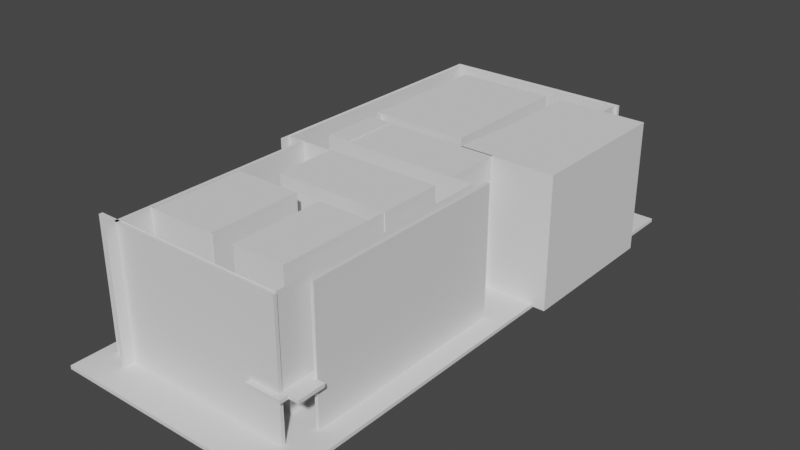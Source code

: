 # Source: beta_level_2.blend  (saved by Blender 2.92.15; exported with 4.5.12 LTS)
import bpy
from mathutils import Matrix  # noqa: F401  (used for matrix-valued properties, if any)

bpy.ops.wm.read_factory_settings(use_empty=True)
scene = bpy.context.scene
scene.name = 'Scene'

# ---- collections
col_collection = bpy.data.collections.new('Collection'); scene.collection.children.link(col_collection)

# ---- world
world_world = bpy.data.worlds.new('World'); scene.world = world_world
world_world.use_nodes = True; world_world.node_tree.nodes.clear()
_N = world_world.node_tree.nodes; _L = world_world.node_tree.links
n0 = _N.new('ShaderNodeOutputWorld'); n0.name = 'World Output'; n0.location = (300, 300)
n1 = _N.new('ShaderNodeBackground'); n1.name = 'Background'; n1.location = (10, 300)
n1.inputs[0].default_value = (0.05088, 0.05088, 0.05088, 1.0)
_L.new(n1.outputs[0], n0.inputs[0])
n0.is_active_output = True
world_world.color = (0.05088, 0.05088, 0.05088)
world_world.use_sun_shadow = False
world_world.sun_shadow_jitter_overblur = 0.0

# ---- meshes
me_plane = bpy.data.meshes.new('Plane')
me_plane.from_pydata([(3.525, -33.57, 0.0), (-3.525, -33.57, 0.0), (5.596, -10.12, 0.3665), (-3.202, -10.12, 0.3665), (3.525, -42.6, 0.0), (-3.525, -42.6, 0.0), (-44.06, -33.57, 0.0), (-44.06, -42.6, 0.0), (-58.47, -33.57, 0.0), (-58.47, -42.6, 0.0), (-44.06, -124.0, 0.0), (-58.47, -124.0, 0.0), (-44.06, -135.4, 0.0), (-58.47, -135.4, 0.0), (-20.75, -124.0, 0.0), (-20.75, -135.4, 0.0), (-7.555, -124.0, 0.0), (-7.555, -135.4, 0.0), (21.42, -124.0, 0.0), (21.42, -135.4, 0.0), (-20.75, -188.6, 26.87), (-7.555, -188.6, 26.87), (-20.75, -205.6, 26.87), (-7.555, -205.6, 26.87), (-62.54, -188.6, 26.87), (-62.54, -205.6, 26.87), (22.16, -188.6, 26.87), (22.16, -205.6, 26.87), (34.79, -188.6, 26.87), (34.79, -205.6, 26.87), (22.16, -88.66, 26.87), (34.79, -88.66, 26.87), (22.16, -75.07, 26.87), (34.79, -75.07, 26.87), (-58.32, -88.6, 27.14), (-58.32, -75.07, 26.87), (-74.65, -88.66, 26.87), (-74.65, -75.07, 26.87), (-55.26, 45.81, 26.87), (-74.65, 45.81, 26.87), (-55.26, 59.54, 26.87), (-74.65, 59.54, 26.87), (-3.384, 45.81, 26.87), (-3.384, 59.54, 26.87), (6.252, 45.81, 26.87), (6.252, 59.54, 26.87), (33.71, 45.81, 26.87), (33.71, 59.54, 26.87), (3.525, -33.3, 23.8), (-3.525, -33.3, 23.8), (5.596, -9.853, 24.17), (-3.202, -9.853, 24.17), (3.525, -42.33, 23.8), (-3.525, -42.33, 23.8), (-44.06, -33.3, 23.8), (-44.06, -42.33, 23.8), (-58.47, -33.3, 23.8), (-58.47, -42.33, 23.8), (-44.06, -123.8, 23.8), (-58.47, -123.8, 23.8), (-44.06, -135.1, 23.8), (-58.47, -135.1, 23.8), (-20.75, -123.8, 23.8), (-20.75, -135.1, 23.8), (-7.555, -123.8, 23.8), (-7.555, -135.1, 23.8), (21.42, -123.8, 23.8), (21.42, -135.1, 23.8), (-20.75, -188.4, 74.96), (-7.555, -188.4, 74.96), (-20.75, -205.3, 74.96), (-7.555, -205.3, 74.96), (-62.54, -188.4, 74.96), (-62.54, -205.3, 74.96), (22.16, -188.4, 74.96), (22.16, -205.3, 74.96), (34.79, -188.4, 74.96), (34.79, -205.3, 74.96), (22.16, -88.4, 74.96), (34.79, -88.4, 74.96), (22.16, -74.8, 74.96), (34.79, -74.8, 74.96), (-58.32, -88.4, 74.96), (-58.32, -74.8, 74.96), (-74.65, -88.4, 74.96), (-74.65, -74.8, 74.96), (-55.26, 46.08, 74.96), (-74.65, 46.08, 74.96), (-55.26, 59.8, 74.96), (-74.65, 59.8, 74.96), (-3.384, 46.08, 74.96), (-3.384, 59.8, 74.96), (6.252, 46.08, 74.96), (6.252, 59.8, 74.96), (33.71, 46.08, 74.96), (33.71, 59.8, 74.96), (-44.16, -88.6, 27.14), (-44.16, -75.07, 26.87), (-44.16, -88.4, 74.96), (-44.16, -74.8, 74.96), (3.525, -42.48, 9.57), (3.525, -33.45, 9.57), (-74.65, 59.66, 48.15), (-74.65, 45.93, 48.15), (-20.75, -123.9, 9.57), (-44.06, -123.9, 9.57), (-44.06, -42.48, 9.57), (-3.525, -42.48, 9.57), (-3.384, 59.66, 48.15), (-55.26, 59.66, 48.15), (-7.555, -123.9, 9.57), (22.16, -88.55, 48.15), (22.16, -188.5, 48.15), (-7.555, -188.5, 48.15), (6.252, 59.66, 48.15), (21.42, -135.2, 9.57), (21.42, -123.9, 9.57), (-74.65, -74.95, 48.15), (-74.65, -88.55, 48.15), (33.71, 45.93, 48.15), (33.71, 59.66, 48.15), (5.596, -10.0, 9.937), (-7.555, -135.2, 9.57), (6.252, 45.93, 48.15)], [], [(0, 2, 3, 1), (1, 5, 4, 0), (1, 6, 7, 5), (6, 8, 9, 7), (9, 11, 10, 7), (11, 13, 12, 10), (12, 15, 14, 10), (15, 17, 16, 14), (17, 19, 18, 16), (15, 20, 21, 17), (20, 22, 23, 21), (20, 24, 25, 22), (23, 27, 26, 21), (27, 29, 28, 26), (28, 31, 30, 26), (31, 33, 32, 30), (97, 35, 34, 96), (35, 37, 36, 34), (35, 38, 39, 37), (38, 40, 41, 39), (38, 42, 43, 40), (42, 44, 45, 43), (44, 46, 47, 45), (42, 3, 2, 44), (101, 100, 52, 48), (103, 102, 89, 87), (32, 33, 81, 80), (105, 104, 62, 58), (25, 24, 72, 73), (15, 12, 60, 63), (33, 31, 79, 81), (107, 106, 55, 53), (22, 25, 73, 70), (109, 108, 91, 88), (6, 1, 49, 54), (24, 20, 68, 72), (42, 38, 86, 90), (104, 110, 64, 62), (96, 34, 82, 98), (9, 8, 56, 57), (97, 32, 80, 99), (113, 112, 74, 69), (108, 114, 93, 91), (116, 115, 67, 66), (118, 117, 85, 84), (8, 6, 54, 56), (27, 23, 71, 75), (110, 116, 66, 64), (34, 118, 84, 82), (28, 29, 77, 76), (120, 119, 94, 95), (121, 101, 48, 50), (115, 122, 65, 67), (106, 105, 58, 55), (114, 120, 95, 93), (11, 9, 57, 59), (29, 27, 75, 77), (119, 123, 92, 94), (1, 3, 51, 49), (122, 113, 69, 65), (117, 103, 87, 85), (12, 13, 61, 60), (123, 121, 50, 92), (20, 15, 63, 68), (38, 35, 83, 86), (112, 111, 78, 74), (3, 42, 90, 51), (100, 107, 53, 52), (23, 22, 70, 71), (102, 109, 88, 89), (13, 11, 59, 61), (31, 28, 76, 79), (35, 97, 99, 83), (111, 96, 98, 78), (32, 97, 96, 30), (30, 96, 111), (41, 40, 109, 102), (4, 5, 107, 100), (26, 30, 111, 112), (44, 2, 121, 123), (37, 39, 103, 117), (17, 21, 113, 122), (46, 44, 123, 119), (45, 47, 120, 114), (7, 10, 105, 106), (19, 17, 122, 115), (2, 0, 101, 121), (47, 46, 119, 120), (34, 36, 118), (16, 18, 116, 110), (36, 37, 117, 118), (18, 19, 115, 116), (43, 45, 114, 108), (21, 26, 112, 113), (14, 16, 110, 104), (40, 43, 108, 109), (5, 7, 106, 107), (10, 14, 104, 105), (39, 41, 102, 103), (0, 4, 100, 101)])
_uv = me_plane.uv_layers.new(name='UVMap')
_uv.uv.foreach_set('vector', [0.0, 0.0, 0.0, 1.0, 1.0, 1.0, 1.0, 0.0, 1.0, 0.0, 1.0, 0.0, 0.0, 0.0, 0.0, 0.0, 1.0, 0.0, 1.0, 0.0, 1.0, 0.0, 1.0, 0.0, 1.0, 0.0, 1.0, 0.0, 1.0, 0.0, 1.0, 0.0, 1.0, 0.0, 1.0, 0.0, 1.0, 0.0, 1.0, 0.0, 1.0, 0.0, 1.0, 0.0, 1.0, 0.0, 1.0, 0.0, 1.0, 0.0, 1.0, 0.0, 1.0, 0.0, 1.0, 0.0, 1.0, 0.0, 1.0, 0.0, 1.0, 0.0, 1.0, 0.0, 1.0, 0.0, 1.0, 0.0, 1.0, 0.0, 1.0, 0.0, 1.0, 0.0, 1.0, 0.0, 1.0, 0.0, 1.0, 0.0, 1.0, 0.0, 1.0, 0.0, 1.0, 0.0, 1.0, 0.0, 1.0, 0.0, 1.0, 0.0, 1.0, 0.0, 1.0, 0.0, 1.0, 0.0, 1.0, 0.0, 1.0, 0.0, 1.0, 0.0, 1.0, 0.0, 1.0, 0.0, 1.0, 0.0, 1.0, 0.0, 1.0, 0.0, 1.0, 0.0, 1.0, 0.0, 1.0, 0.0, 1.0, 0.0, 1.0, 0.0, 1.0, 0.0, 1.0, 0.0, 1.0, 0.0, 1.0, 0.0, 1.0, 0.0, 1.0, 0.0, 1.0, 0.0, 1.0, 0.0, 1.0, 0.0, 1.0, 0.0, 1.0, 0.0, 1.0, 0.0, 1.0, 0.0, 1.0, 0.0, 1.0, 0.0, 1.0, 0.0, 1.0, 0.0, 1.0, 0.0, 1.0, 0.0, 1.0, 0.0, 1.0, 0.0, 1.0, 0.0, 1.0, 0.0, 1.0, 0.0, 1.0, 0.0, 1.0, 0.0, 1.0, 0.0, 1.0, 0.0, 1.0, 0.0, 1.0, 0.0, 1.0, 0.0, 1.0, 0.0, 1.0, 0.0, 1.0, 0.0, 0.0, 0.0, 0.0, 0.0, 0.0, 0.0, 0.0, 0.0, 1.0, 0.0, 1.0, 0.0, 1.0, 0.0, 1.0, 0.0, 1.0, 0.0, 1.0, 0.0, 1.0, 0.0, 1.0, 0.0, 1.0, 0.0, 1.0, 0.0, 1.0, 0.0, 1.0, 0.0, 1.0, 0.0, 1.0, 0.0, 1.0, 0.0, 1.0, 0.0, 1.0, 0.0, 1.0, 0.0, 1.0, 0.0, 1.0, 0.0, 1.0, 0.0, 1.0, 0.0, 1.0, 0.0, 1.0, 0.0, 1.0, 0.0, 1.0, 0.0, 1.0, 0.0, 1.0, 0.0, 1.0, 0.0, 1.0, 0.0, 1.0, 0.0, 1.0, 0.0, 1.0, 0.0, 1.0, 0.0, 1.0, 0.0, 1.0, 0.0, 1.0, 0.0, 1.0, 0.0, 1.0, 0.0, 1.0, 0.0, 1.0, 0.0, 1.0, 0.0, 1.0, 0.0, 1.0, 0.0, 1.0, 0.0, 1.0, 0.0, 1.0, 0.0, 1.0, 0.0, 1.0, 0.0, 1.0, 0.0, 1.0, 0.0, 1.0, 0.0, 1.0, 0.0, 1.0, 0.0, 1.0, 0.0, 1.0, 0.0, 1.0, 0.0, 1.0, 0.0, 1.0, 0.0, 1.0, 0.0, 1.0, 0.0, 1.0, 0.0, 1.0, 0.0, 1.0, 0.0, 1.0, 0.0, 1.0, 0.0, 1.0, 0.0, 1.0, 0.0, 1.0, 0.0, 1.0, 0.0, 1.0, 0.0, 1.0, 0.0, 1.0, 0.0, 1.0, 0.0, 1.0, 0.0, 1.0, 0.0, 1.0, 0.0, 1.0, 0.0, 1.0, 0.0, 1.0, 0.0, 1.0, 0.0, 1.0, 0.0, 1.0, 0.0, 1.0, 0.0, 1.0, 0.0, 1.0, 0.0, 1.0, 0.0, 1.0, 0.0, 1.0, 0.0, 1.0, 0.0, 1.0, 0.0, 1.0, 0.0, 1.0, 0.0, 1.0, 0.0, 1.0, 0.0, 1.0, 0.0, 1.0, 0.0, 1.0, 0.0, 1.0, 0.0, 1.0, 0.0, 1.0, 0.0, 1.0, 0.0, 1.0, 0.0, 1.0, 0.0, 0.0, 1.0, 0.0, 0.0, 0.0, 0.0, 0.0, 1.0, 1.0, 0.0, 1.0, 0.0, 1.0, 0.0, 1.0, 0.0, 1.0, 0.0, 1.0, 0.0, 1.0, 0.0, 1.0, 0.0, 1.0, 0.0, 1.0, 0.0, 1.0, 0.0, 1.0, 0.0, 1.0, 0.0, 1.0, 0.0, 1.0, 0.0, 1.0, 0.0, 1.0, 0.0, 1.0, 0.0, 1.0, 0.0, 1.0, 0.0, 1.0, 0.0, 1.0, 0.0, 1.0, 0.0, 1.0, 0.0, 1.0, 0.0, 1.0, 1.0, 1.0, 1.0, 1.0, 0.0, 1.0, 0.0, 1.0, 0.0, 1.0, 0.0, 1.0, 0.0, 1.0, 0.0, 1.0, 0.0, 1.0, 0.0, 1.0, 0.0, 1.0, 0.0, 1.0, 0.0, 1.0, 0.0, 1.0, 0.0, 1.0, 0.0, 1.0, 0.0, 1.0, 0.0, 1.0, 0.0, 1.0, 0.0, 1.0, 0.0, 1.0, 0.0, 1.0, 0.0, 1.0, 0.0, 1.0, 0.0, 1.0, 0.0, 1.0, 0.0, 1.0, 0.0, 1.0, 0.0, 1.0, 0.0, 1.0, 0.0, 1.0, 0.0, 1.0, 0.0, 1.0, 0.0, 1.0, 0.0, 0.0, 0.0, 1.0, 0.0, 1.0, 0.0, 0.0, 0.0, 1.0, 0.0, 1.0, 0.0, 1.0, 0.0, 1.0, 0.0, 1.0, 0.0, 1.0, 0.0, 1.0, 0.0, 1.0, 0.0, 1.0, 0.0, 1.0, 0.0, 1.0, 0.0, 1.0, 0.0, 1.0, 0.0, 1.0, 0.0, 1.0, 0.0, 1.0, 0.0, 1.0, 0.0, 1.0, 0.0, 1.0, 0.0, 1.0, 0.0, 1.0, 0.0, 1.0, 0.0, 1.0, 0.0, 1.0, 0.0, 1.0, 0.0, 1.0, 0.0, 1.0, 0.0, 1.0, 0.0, 1.0, 0.0, 1.0, 0.0, 1.0, 0.0, 1.0, 0.0, 1.0, 0.0, 1.0, 0.0, 1.0, 0.0, 0.0, 0.0, 1.0, 0.0, 1.0, 0.0, 0.0, 0.0, 1.0, 0.0, 1.0, 0.0, 1.0, 0.0, 1.0, 0.0, 1.0, 0.0, 1.0, 0.0, 1.0, 0.0, 1.0, 0.0, 1.0, 0.0, 1.0, 0.0, 1.0, 0.0, 1.0, 0.0, 1.0, 0.0, 1.0, 0.0, 1.0, 0.0, 1.0, 0.0, 1.0, 0.0, 1.0, 0.0, 1.0, 0.0, 1.0, 0.0, 1.0, 0.0, 1.0, 0.0, 1.0, 0.0, 1.0, 0.0, 1.0, 0.0, 1.0, 0.0, 1.0, 0.0, 1.0, 0.0, 1.0, 0.0, 1.0, 0.0, 1.0, 0.0, 1.0, 0.0, 0.0, 1.0, 0.0, 0.0, 0.0, 0.0, 0.0, 1.0, 1.0, 0.0, 1.0, 0.0, 1.0, 0.0, 1.0, 0.0, 1.0, 0.0, 1.0, 0.0, 1.0, 0.0, 1.0, 0.0, 1.0, 0.0, 1.0, 0.0, 1.0, 0.0, 1.0, 0.0, 1.0, 0.0, 1.0, 0.0, 1.0, 0.0, 1.0, 0.0, 1.0, 0.0, 1.0, 0.0, 1.0, 0.0, 1.0, 0.0, 1.0, 0.0, 1.0, 0.0, 1.0, 0.0, 1.0, 0.0, 1.0, 0.0, 1.0, 0.0, 1.0, 0.0, 1.0, 0.0, 1.0, 0.0, 1.0, 0.0, 1.0, 0.0, 1.0, 0.0, 1.0, 0.0, 1.0, 0.0, 1.0, 0.0, 1.0, 0.0, 1.0, 0.0, 1.0, 0.0, 1.0, 0.0, 1.0, 0.0, 1.0, 0.0, 1.0, 0.0, 1.0, 0.0, 1.0, 0.0, 1.0, 0.0, 1.0, 0.0, 1.0, 0.0, 0.0, 0.0, 0.0, 0.0, 0.0, 0.0, 0.0, 0.0])
me_plane.use_remesh_fix_poles = True
me_plane.use_remesh_preserve_attributes = False
me_plane.use_mirror_vertex_groups = False
me_plane.update()
me_cube_001 = bpy.data.meshes.new('Cube.001')
me_cube_001.from_pydata([(-1.0, -1.0, -1.0), (-1.0, -1.0, 1.0), (-1.0, 1.0, -1.0), (-1.0, 1.0, 1.0), (1.0, -1.0, -1.0), (1.0, -1.0, 1.0), (1.0, 1.0, -1.0), (1.0, 1.0, 1.0)], [], [(0, 1, 3, 2), (2, 3, 7, 6), (6, 7, 5, 4), (4, 5, 1, 0), (2, 6, 4, 0), (7, 3, 1, 5)])
_uv = me_cube_001.uv_layers.new(name='UVMap')
_uv.uv.foreach_set('vector', [0.375, 0.0, 0.625, 0.0, 0.625, 0.25, 0.375, 0.25, 0.375, 0.25, 0.625, 0.25, 0.625, 0.5, 0.375, 0.5, 0.375, 0.5, 0.625, 0.5, 0.625, 0.75, 0.375, 0.75, 0.375, 0.75, 0.625, 0.75, 0.625, 1.0, 0.375, 1.0, 0.125, 0.5, 0.375, 0.5, 0.375, 0.75, 0.125, 0.75, 0.625, 0.5, 0.875, 0.5, 0.875, 0.75, 0.625, 0.75])
me_cube_001.use_remesh_fix_poles = True
me_cube_001.use_remesh_preserve_attributes = False
me_cube_001.use_mirror_vertex_groups = False
me_cube_001.update()
me_cube_002 = bpy.data.meshes.new('Cube.002')
me_cube_002.from_pydata([(-1.0, -1.0, -1.0), (-1.0, -1.0, 1.0), (-1.0, 1.0, -1.0), (-1.0, 1.0, 1.0), (1.0, -1.0, -1.0), (1.0, -1.0, 1.0), (1.0, 1.0, -1.0), (1.0, 1.0, 1.0)], [], [(0, 1, 3, 2), (2, 3, 7, 6), (6, 7, 5, 4), (4, 5, 1, 0), (2, 6, 4, 0), (7, 3, 1, 5)])
_uv = me_cube_002.uv_layers.new(name='UVMap')
_uv.uv.foreach_set('vector', [0.375, 0.0, 0.625, 0.0, 0.625, 0.25, 0.375, 0.25, 0.375, 0.25, 0.625, 0.25, 0.625, 0.5, 0.375, 0.5, 0.375, 0.5, 0.625, 0.5, 0.625, 0.75, 0.375, 0.75, 0.375, 0.75, 0.625, 0.75, 0.625, 1.0, 0.375, 1.0, 0.125, 0.5, 0.375, 0.5, 0.375, 0.75, 0.125, 0.75, 0.625, 0.5, 0.875, 0.5, 0.875, 0.75, 0.625, 0.75])
me_cube_002.use_remesh_fix_poles = True
me_cube_002.use_remesh_preserve_attributes = False
me_cube_002.use_mirror_vertex_groups = False
me_cube_002.update()
me_cube_003 = bpy.data.meshes.new('Cube.003')
me_cube_003.from_pydata([(-1.0, -1.0, -1.0), (-1.0, -1.0, 1.0), (-1.0, 1.0, -1.0), (-1.0, 1.0, 1.0), (1.0, -1.0, -1.0), (1.0, -1.0, 1.0), (1.0, 1.0, -1.0), (1.0, 1.0, 1.0)], [], [(0, 1, 3, 2), (2, 3, 7, 6), (6, 7, 5, 4), (4, 5, 1, 0), (2, 6, 4, 0), (7, 3, 1, 5)])
_uv = me_cube_003.uv_layers.new(name='UVMap')
_uv.uv.foreach_set('vector', [0.375, 0.0, 0.625, 0.0, 0.625, 0.25, 0.375, 0.25, 0.375, 0.25, 0.625, 0.25, 0.625, 0.5, 0.375, 0.5, 0.375, 0.5, 0.625, 0.5, 0.625, 0.75, 0.375, 0.75, 0.375, 0.75, 0.625, 0.75, 0.625, 1.0, 0.375, 1.0, 0.125, 0.5, 0.375, 0.5, 0.375, 0.75, 0.125, 0.75, 0.625, 0.5, 0.875, 0.5, 0.875, 0.75, 0.625, 0.75])
me_cube_003.use_remesh_fix_poles = True
me_cube_003.use_remesh_preserve_attributes = False
me_cube_003.use_mirror_vertex_groups = False
me_cube_003.update()
me_cube_004 = bpy.data.meshes.new('Cube.004')
me_cube_004.from_pydata([(-1.0, -1.0, -1.0), (-1.0, -1.0, 1.0), (-1.0, 1.0, -1.0), (-1.0, 1.0, 1.0), (1.0, -1.0, -1.0), (1.0, -1.0, 1.0), (1.0, 1.0, -1.0), (1.0, 1.0, 1.0)], [], [(0, 1, 3, 2), (2, 3, 7, 6), (6, 7, 5, 4), (4, 5, 1, 0), (2, 6, 4, 0), (7, 3, 1, 5)])
_uv = me_cube_004.uv_layers.new(name='UVMap')
_uv.uv.foreach_set('vector', [0.375, 0.0, 0.625, 0.0, 0.625, 0.25, 0.375, 0.25, 0.375, 0.25, 0.625, 0.25, 0.625, 0.5, 0.375, 0.5, 0.375, 0.5, 0.625, 0.5, 0.625, 0.75, 0.375, 0.75, 0.375, 0.75, 0.625, 0.75, 0.625, 1.0, 0.375, 1.0, 0.125, 0.5, 0.375, 0.5, 0.375, 0.75, 0.125, 0.75, 0.625, 0.5, 0.875, 0.5, 0.875, 0.75, 0.625, 0.75])
me_cube_004.use_remesh_fix_poles = True
me_cube_004.use_remesh_preserve_attributes = False
me_cube_004.use_mirror_vertex_groups = False
me_cube_004.update()
me_cube_005 = bpy.data.meshes.new('Cube.005')
me_cube_005.from_pydata([(-1.0, -1.0, -1.0), (-1.0, -1.0, 1.0), (-1.0, 1.0, -1.0), (-1.0, 1.0, 1.0), (1.0, -1.0, -1.0), (1.0, -1.0, 1.0), (1.0, 1.0, -1.0), (1.0, 1.0, 1.0)], [], [(0, 1, 3, 2), (2, 3, 7, 6), (6, 7, 5, 4), (4, 5, 1, 0), (2, 6, 4, 0), (7, 3, 1, 5)])
_uv = me_cube_005.uv_layers.new(name='UVMap')
_uv.uv.foreach_set('vector', [0.375, 0.0, 0.625, 0.0, 0.625, 0.25, 0.375, 0.25, 0.375, 0.25, 0.625, 0.25, 0.625, 0.5, 0.375, 0.5, 0.375, 0.5, 0.625, 0.5, 0.625, 0.75, 0.375, 0.75, 0.375, 0.75, 0.625, 0.75, 0.625, 1.0, 0.375, 1.0, 0.125, 0.5, 0.375, 0.5, 0.375, 0.75, 0.125, 0.75, 0.625, 0.5, 0.875, 0.5, 0.875, 0.75, 0.625, 0.75])
me_cube_005.use_remesh_fix_poles = True
me_cube_005.use_remesh_preserve_attributes = False
me_cube_005.use_mirror_vertex_groups = False
me_cube_005.update()
me_cube_006 = bpy.data.meshes.new('Cube.006')
me_cube_006.from_pydata([(-1.0, -1.0, -1.0), (-1.0, -1.0, 1.0), (-1.0, 1.0, -1.0), (-1.0, 1.0, 1.0), (1.0, -1.0, -1.0), (1.0, -1.0, 1.0), (1.0, 1.0, -1.0), (1.0, 1.0, 1.0)], [], [(0, 1, 3, 2), (2, 3, 7, 6), (6, 7, 5, 4), (4, 5, 1, 0), (2, 6, 4, 0), (7, 3, 1, 5)])
_uv = me_cube_006.uv_layers.new(name='UVMap')
_uv.uv.foreach_set('vector', [0.375, 0.0, 0.625, 0.0, 0.625, 0.25, 0.375, 0.25, 0.375, 0.25, 0.625, 0.25, 0.625, 0.5, 0.375, 0.5, 0.375, 0.5, 0.625, 0.5, 0.625, 0.75, 0.375, 0.75, 0.375, 0.75, 0.625, 0.75, 0.625, 1.0, 0.375, 1.0, 0.125, 0.5, 0.375, 0.5, 0.375, 0.75, 0.125, 0.75, 0.625, 0.5, 0.875, 0.5, 0.875, 0.75, 0.625, 0.75])
me_cube_006.use_remesh_fix_poles = True
me_cube_006.use_remesh_preserve_attributes = False
me_cube_006.use_mirror_vertex_groups = False
me_cube_006.update()
me_cube_008 = bpy.data.meshes.new('Cube.008')
me_cube_008.from_pydata([(-1.0, -0.4745, -0.06725), (-1.0, -0.4745, 1.933), (-1.0, 0.404, -1.117), (-1.0, 0.404, 0.8829), (1.0, -0.4745, -0.06725), (1.0, -0.4745, 1.933), (1.0, 0.404, -1.117), (1.0, 0.404, 0.8829)], [], [(0, 1, 3, 2), (2, 3, 7, 6), (6, 7, 5, 4), (4, 5, 1, 0), (2, 6, 4, 0), (7, 3, 1, 5)])
_uv = me_cube_008.uv_layers.new(name='UVMap')
_uv.uv.foreach_set('vector', [0.375, 0.0, 0.625, 0.0, 0.625, 0.25, 0.375, 0.25, 0.375, 0.25, 0.625, 0.25, 0.625, 0.5, 0.375, 0.5, 0.375, 0.5, 0.625, 0.5, 0.625, 0.75, 0.375, 0.75, 0.375, 0.75, 0.625, 0.75, 0.625, 1.0, 0.375, 1.0, 0.125, 0.5, 0.375, 0.5, 0.375, 0.75, 0.125, 0.75, 0.625, 0.5, 0.875, 0.5, 0.875, 0.75, 0.625, 0.75])
me_cube_008.use_remesh_fix_poles = True
me_cube_008.use_remesh_preserve_attributes = False
me_cube_008.use_mirror_vertex_groups = False
me_cube_008.update()
me_cube_009 = bpy.data.meshes.new('Cube.009')
me_cube_009.from_pydata([(-1.0, -0.4745, -0.06725), (-1.0, -0.4745, 1.933), (-1.0, 0.404, -1.117), (-1.0, 0.404, 0.8829), (1.0, -0.4745, -0.06725), (1.0, -0.4745, 1.933), (1.0, 0.404, -1.117), (1.0, 0.404, 0.8829)], [], [(0, 1, 3, 2), (2, 3, 7, 6), (6, 7, 5, 4), (4, 5, 1, 0), (2, 6, 4, 0), (7, 3, 1, 5)])
_uv = me_cube_009.uv_layers.new(name='UVMap')
_uv.uv.foreach_set('vector', [0.375, 0.0, 0.625, 0.0, 0.625, 0.25, 0.375, 0.25, 0.375, 0.25, 0.625, 0.25, 0.625, 0.5, 0.375, 0.5, 0.375, 0.5, 0.625, 0.5, 0.625, 0.75, 0.375, 0.75, 0.375, 0.75, 0.625, 0.75, 0.625, 1.0, 0.375, 1.0, 0.125, 0.5, 0.375, 0.5, 0.375, 0.75, 0.125, 0.75, 0.625, 0.5, 0.875, 0.5, 0.875, 0.75, 0.625, 0.75])
me_cube_009.use_remesh_fix_poles = True
me_cube_009.use_remesh_preserve_attributes = False
me_cube_009.use_mirror_vertex_groups = False
me_cube_009.update()
me_cube_010 = bpy.data.meshes.new('Cube.010')
me_cube_010.from_pydata([(-1.176, -1.0, -34.01), (-1.176, -1.0, 42.39), (-1.176, 1.041, -34.01), (-1.176, 1.041, 42.39), (0.989, -1.0, -34.01), (0.989, -1.0, 42.39), (0.989, 1.041, -34.01), (0.989, 1.041, 42.39)], [], [(0, 1, 3, 2), (2, 3, 7, 6), (6, 7, 5, 4), (4, 5, 1, 0), (2, 6, 4, 0), (7, 3, 1, 5)])
_uv = me_cube_010.uv_layers.new(name='UVMap')
_uv.uv.foreach_set('vector', [0.375, 0.0, 0.625, 0.0, 0.625, 0.25, 0.375, 0.25, 0.375, 0.25, 0.625, 0.25, 0.625, 0.5, 0.375, 0.5, 0.375, 0.5, 0.625, 0.5, 0.625, 0.75, 0.375, 0.75, 0.375, 0.75, 0.625, 0.75, 0.625, 1.0, 0.375, 1.0, 0.125, 0.5, 0.375, 0.5, 0.375, 0.75, 0.125, 0.75, 0.625, 0.5, 0.875, 0.5, 0.875, 0.75, 0.625, 0.75])
me_cube_010.use_remesh_fix_poles = True
me_cube_010.use_remesh_preserve_attributes = False
me_cube_010.use_mirror_vertex_groups = False
me_cube_010.update()
me_cube_012 = bpy.data.meshes.new('Cube.012')
me_cube_012.from_pydata([(-1.0, -0.403, -34.01), (-1.0, -0.403, 42.39), (-1.0, 0.5273, -34.01), (-1.0, 0.5273, 42.39), (1.521, -0.403, -34.01), (1.521, -0.403, 42.39), (1.521, 0.5273, -34.01), (1.521, 0.5273, 42.39)], [], [(0, 1, 3, 2), (2, 3, 7, 6), (6, 7, 5, 4), (4, 5, 1, 0), (2, 6, 4, 0), (7, 3, 1, 5)])
_uv = me_cube_012.uv_layers.new(name='UVMap')
_uv.uv.foreach_set('vector', [0.375, 0.0, 0.625, 0.0, 0.625, 0.25, 0.375, 0.25, 0.375, 0.25, 0.625, 0.25, 0.625, 0.5, 0.375, 0.5, 0.375, 0.5, 0.625, 0.5, 0.625, 0.75, 0.375, 0.75, 0.375, 0.75, 0.625, 0.75, 0.625, 1.0, 0.375, 1.0, 0.125, 0.5, 0.375, 0.5, 0.375, 0.75, 0.125, 0.75, 0.625, 0.5, 0.875, 0.5, 0.875, 0.75, 0.625, 0.75])
me_cube_012.use_remesh_fix_poles = True
me_cube_012.use_remesh_preserve_attributes = False
me_cube_012.use_mirror_vertex_groups = False
me_cube_012.update()
me_cube_013 = bpy.data.meshes.new('Cube.013')
me_cube_013.from_pydata([(0.3776, -0.5956, -34.01), (0.3776, -0.5956, 42.39), (0.3776, 0.7648, -34.01), (0.3776, 0.7648, 42.39), (1.502, -0.5956, -34.01), (1.502, -0.5956, 42.39), (1.502, 0.7648, -34.01), (1.502, 0.7648, 42.39)], [], [(0, 1, 3, 2), (2, 3, 7, 6), (6, 7, 5, 4), (4, 5, 1, 0), (2, 6, 4, 0), (7, 3, 1, 5)])
_uv = me_cube_013.uv_layers.new(name='UVMap')
_uv.uv.foreach_set('vector', [0.375, 0.0, 0.625, 0.0, 0.625, 0.25, 0.375, 0.25, 0.375, 0.25, 0.625, 0.25, 0.625, 0.5, 0.375, 0.5, 0.375, 0.5, 0.625, 0.5, 0.625, 0.75, 0.375, 0.75, 0.375, 0.75, 0.625, 0.75, 0.625, 1.0, 0.375, 1.0, 0.125, 0.5, 0.375, 0.5, 0.375, 0.75, 0.125, 0.75, 0.625, 0.5, 0.875, 0.5, 0.875, 0.75, 0.625, 0.75])
me_cube_013.use_remesh_fix_poles = True
me_cube_013.use_remesh_preserve_attributes = False
me_cube_013.use_mirror_vertex_groups = False
me_cube_013.update()
me_cube_014 = bpy.data.meshes.new('Cube.014')
me_cube_014.from_pydata([(-1.036, -0.4062, -34.01), (-1.036, -0.4062, 42.39), (-1.0, 1.041, -34.01), (-1.0, 1.041, 42.39), (0.989, -0.4062, -34.01), (0.989, -0.4062, 42.39), (0.989, 1.041, -34.01), (0.989, 1.041, 42.39), (-1.108, -1.021, -34.01), (-1.108, -1.021, 42.39), (0.989, -1.021, -34.01), (0.989, -1.021, 42.39), (-1.108, -1.225, -34.01), (-1.108, -1.225, 42.39), (0.989, -1.225, -34.01), (0.989, -1.225, 42.39)], [], [(0, 1, 3, 2), (2, 3, 7, 6), (6, 7, 5, 4), (1, 0, 8, 9), (2, 6, 4, 0), (7, 3, 1, 5), (8, 10, 14, 12), (0, 4, 10, 8), (5, 1, 9, 11), (4, 5, 11, 10), (14, 15, 13, 12), (9, 8, 12, 13), (11, 9, 13, 15), (10, 11, 15, 14)])
_uv = me_cube_014.uv_layers.new(name='UVMap')
_uv.uv.foreach_set('vector', [0.375, 0.0, 0.625, 0.0, 0.625, 0.25, 0.375, 0.25, 0.375, 0.25, 0.625, 0.25, 0.625, 0.5, 0.375, 0.5, 0.375, 0.5, 0.625, 0.5, 0.625, 0.75, 0.375, 0.75, 0.625, 0.0, 0.375, 0.0, 0.375, 0.0, 0.625, 0.0, 0.125, 0.5, 0.375, 0.5, 0.375, 0.75, 0.125, 0.75, 0.625, 0.5, 0.875, 0.5, 0.875, 0.75, 0.625, 0.75, 0.125, 0.75, 0.375, 0.75, 0.375, 0.75, 0.125, 0.75, 0.125, 0.75, 0.375, 0.75, 0.375, 0.75, 0.125, 0.75, 0.625, 0.75, 0.875, 0.75, 0.875, 0.75, 0.625, 0.75, 0.375, 0.75, 0.625, 0.75, 0.625, 0.75, 0.375, 0.75, 0.375, 0.75, 0.625, 0.75, 0.625, 1.0, 0.375, 1.0, 0.625, 0.0, 0.375, 0.0, 0.375, 0.0, 0.625, 0.0, 0.625, 0.75, 0.875, 0.75, 0.875, 0.75, 0.625, 0.75, 0.375, 0.75, 0.625, 0.75, 0.625, 0.75, 0.375, 0.75])
me_cube_014.use_remesh_fix_poles = True
me_cube_014.use_remesh_preserve_attributes = False
me_cube_014.use_mirror_vertex_groups = False
me_cube_014.update()
me_cube_016 = bpy.data.meshes.new('Cube.016')
me_cube_016.from_pydata([(-1.0, -1.0, -1.0), (-1.0, -1.0, 1.0), (-1.0, 1.0, -1.0), (-1.0, 1.0, 1.0), (1.0, -1.0, -1.0), (1.0, -1.0, 1.0), (1.0, 1.0, -1.0), (1.0, 1.0, 1.0)], [], [(0, 1, 3, 2), (2, 3, 7, 6), (6, 7, 5, 4), (4, 5, 1, 0), (2, 6, 4, 0), (7, 3, 1, 5)])
_uv = me_cube_016.uv_layers.new(name='UVMap')
_uv.uv.foreach_set('vector', [0.375, 0.0, 0.625, 0.0, 0.625, 0.25, 0.375, 0.25, 0.375, 0.25, 0.625, 0.25, 0.625, 0.5, 0.375, 0.5, 0.375, 0.5, 0.625, 0.5, 0.625, 0.75, 0.375, 0.75, 0.375, 0.75, 0.625, 0.75, 0.625, 1.0, 0.375, 1.0, 0.125, 0.5, 0.375, 0.5, 0.375, 0.75, 0.125, 0.75, 0.625, 0.5, 0.875, 0.5, 0.875, 0.75, 0.625, 0.75])
me_cube_016.use_remesh_fix_poles = True
me_cube_016.use_remesh_preserve_attributes = False
me_cube_016.use_mirror_vertex_groups = False
me_cube_016.update()
me_cube_017 = bpy.data.meshes.new('Cube.017')
me_cube_017.from_pydata([(-1.0, -1.0, -1.0), (-1.0, -1.0, 1.0), (-1.0, 1.0, -1.0), (-1.0, 1.0, 1.0), (1.0, -1.0, -1.0), (1.0, -1.0, 1.0), (1.0, 1.0, -1.0), (1.0, 1.0, 1.0)], [], [(0, 1, 3, 2), (2, 3, 7, 6), (6, 7, 5, 4), (4, 5, 1, 0), (2, 6, 4, 0), (7, 3, 1, 5)])
_uv = me_cube_017.uv_layers.new(name='UVMap')
_uv.uv.foreach_set('vector', [0.375, 0.0, 0.625, 0.0, 0.625, 0.25, 0.375, 0.25, 0.375, 0.25, 0.625, 0.25, 0.625, 0.5, 0.375, 0.5, 0.375, 0.5, 0.625, 0.5, 0.625, 0.75, 0.375, 0.75, 0.375, 0.75, 0.625, 0.75, 0.625, 1.0, 0.375, 1.0, 0.125, 0.5, 0.375, 0.5, 0.375, 0.75, 0.125, 0.75, 0.625, 0.5, 0.875, 0.5, 0.875, 0.75, 0.625, 0.75])
me_cube_017.use_remesh_fix_poles = True
me_cube_017.use_remesh_preserve_attributes = False
me_cube_017.use_mirror_vertex_groups = False
me_cube_017.update()
me_cube_018 = bpy.data.meshes.new('Cube.018')
me_cube_018.from_pydata([(0.04506, -0.5956, -34.01), (0.04506, -0.5956, 42.39), (0.04506, 0.7648, -34.01), (0.04506, 0.7648, 42.39), (1.502, -0.5956, -34.01), (1.502, -0.5956, 42.39), (1.502, 0.7648, -34.01), (1.502, 0.7648, 42.39)], [], [(0, 1, 3, 2), (2, 3, 7, 6), (6, 7, 5, 4), (4, 5, 1, 0), (2, 6, 4, 0), (7, 3, 1, 5)])
_uv = me_cube_018.uv_layers.new(name='UVMap')
_uv.uv.foreach_set('vector', [0.375, 0.0, 0.625, 0.0, 0.625, 0.25, 0.375, 0.25, 0.375, 0.25, 0.625, 0.25, 0.625, 0.5, 0.375, 0.5, 0.375, 0.5, 0.625, 0.5, 0.625, 0.75, 0.375, 0.75, 0.375, 0.75, 0.625, 0.75, 0.625, 1.0, 0.375, 1.0, 0.125, 0.5, 0.375, 0.5, 0.375, 0.75, 0.125, 0.75, 0.625, 0.5, 0.875, 0.5, 0.875, 0.75, 0.625, 0.75])
me_cube_018.use_remesh_fix_poles = True
me_cube_018.use_remesh_preserve_attributes = False
me_cube_018.use_mirror_vertex_groups = False
me_cube_018.update()
me_cube_020 = bpy.data.meshes.new('Cube.020')
me_cube_020.from_pydata([(-1.0, -0.403, -34.01), (-1.0, -0.403, 42.39), (-1.0, 0.4426, -34.01), (-1.0, 0.4426, 42.39), (1.521, -0.403, -34.01), (1.521, -0.403, 42.39), (1.521, 0.4426, -34.01), (1.521, 0.4426, 42.39)], [], [(0, 1, 3, 2), (2, 3, 7, 6), (6, 7, 5, 4), (4, 5, 1, 0), (2, 6, 4, 0), (7, 3, 1, 5)])
_uv = me_cube_020.uv_layers.new(name='UVMap')
_uv.uv.foreach_set('vector', [0.375, 0.0, 0.625, 0.0, 0.625, 0.25, 0.375, 0.25, 0.375, 0.25, 0.625, 0.25, 0.625, 0.5, 0.375, 0.5, 0.375, 0.5, 0.625, 0.5, 0.625, 0.75, 0.375, 0.75, 0.375, 0.75, 0.625, 0.75, 0.625, 1.0, 0.375, 1.0, 0.125, 0.5, 0.375, 0.5, 0.375, 0.75, 0.125, 0.75, 0.625, 0.5, 0.875, 0.5, 0.875, 0.75, 0.625, 0.75])
me_cube_020.use_remesh_fix_poles = True
me_cube_020.use_remesh_preserve_attributes = False
me_cube_020.use_mirror_vertex_groups = False
me_cube_020.update()
me_cube_021 = bpy.data.meshes.new('Cube.021')
me_cube_021.from_pydata([(-1.0, -0.403, -34.01), (-1.0, -0.403, 42.39), (-1.0, 0.4426, -34.01), (-1.0, 0.4426, 42.39), (1.521, -0.403, -34.01), (1.521, -0.403, 42.39), (1.521, 0.4426, -34.01), (1.521, 0.4426, 42.39)], [], [(0, 1, 3, 2), (2, 3, 7, 6), (6, 7, 5, 4), (4, 5, 1, 0), (2, 6, 4, 0), (7, 3, 1, 5)])
_uv = me_cube_021.uv_layers.new(name='UVMap')
_uv.uv.foreach_set('vector', [0.375, 0.0, 0.625, 0.0, 0.625, 0.25, 0.375, 0.25, 0.375, 0.25, 0.625, 0.25, 0.625, 0.5, 0.375, 0.5, 0.375, 0.5, 0.625, 0.5, 0.625, 0.75, 0.375, 0.75, 0.375, 0.75, 0.625, 0.75, 0.625, 1.0, 0.375, 1.0, 0.125, 0.5, 0.375, 0.5, 0.375, 0.75, 0.125, 0.75, 0.625, 0.5, 0.875, 0.5, 0.875, 0.75, 0.625, 0.75])
me_cube_021.use_remesh_fix_poles = True
me_cube_021.use_remesh_preserve_attributes = False
me_cube_021.use_mirror_vertex_groups = False
me_cube_021.update()
me_cube_022 = bpy.data.meshes.new('Cube.022')
me_cube_022.from_pydata([(-1.0, -1.0, -1.0), (-1.0, -1.0, 1.0), (-1.0, 1.0, -1.0), (-1.0, 1.0, 1.0), (0.762, -1.0, -1.0), (0.762, -1.0, 1.0), (0.762, 1.0, -1.0), (0.762, 1.0, 1.0)], [], [(0, 1, 3, 2), (2, 3, 7, 6), (6, 7, 5, 4), (4, 5, 1, 0), (2, 6, 4, 0), (7, 3, 1, 5)])
_uv = me_cube_022.uv_layers.new(name='UVMap')
_uv.uv.foreach_set('vector', [0.375, 0.0, 0.625, 0.0, 0.625, 0.25, 0.375, 0.25, 0.375, 0.25, 0.625, 0.25, 0.625, 0.5, 0.375, 0.5, 0.375, 0.5, 0.625, 0.5, 0.625, 0.75, 0.375, 0.75, 0.375, 0.75, 0.625, 0.75, 0.625, 1.0, 0.375, 1.0, 0.125, 0.5, 0.375, 0.5, 0.375, 0.75, 0.125, 0.75, 0.625, 0.5, 0.875, 0.5, 0.875, 0.75, 0.625, 0.75])
me_cube_022.use_remesh_fix_poles = True
me_cube_022.use_remesh_preserve_attributes = False
me_cube_022.use_mirror_vertex_groups = False
me_cube_022.update()
me_cube_023 = bpy.data.meshes.new('Cube.023')
me_cube_023.from_pydata([(-1.0, -1.0, -1.0), (-1.0, -1.0, 1.0), (-1.0, 1.0, -1.0), (-1.0, 1.0, 1.0), (0.762, -1.0, -1.0), (0.762, -1.0, 1.0), (0.762, 1.0, -1.0), (0.762, 1.0, 1.0)], [], [(0, 1, 3, 2), (2, 3, 7, 6), (6, 7, 5, 4), (4, 5, 1, 0), (2, 6, 4, 0), (7, 3, 1, 5)])
_uv = me_cube_023.uv_layers.new(name='UVMap')
_uv.uv.foreach_set('vector', [0.375, 0.0, 0.625, 0.0, 0.625, 0.25, 0.375, 0.25, 0.375, 0.25, 0.625, 0.25, 0.625, 0.5, 0.375, 0.5, 0.375, 0.5, 0.625, 0.5, 0.625, 0.75, 0.375, 0.75, 0.375, 0.75, 0.625, 0.75, 0.625, 1.0, 0.375, 1.0, 0.125, 0.5, 0.375, 0.5, 0.375, 0.75, 0.125, 0.75, 0.625, 0.5, 0.875, 0.5, 0.875, 0.75, 0.625, 0.75])
me_cube_023.use_remesh_fix_poles = True
me_cube_023.use_remesh_preserve_attributes = False
me_cube_023.use_mirror_vertex_groups = False
me_cube_023.update()
me_cube_024 = bpy.data.meshes.new('Cube.024')
me_cube_024.from_pydata([(-0.8329, -1.0, -1.0), (-0.8329, -1.0, 1.0), (-0.8329, 1.0, -1.0), (-0.8329, 1.0, 1.0), (0.762, -1.0, -1.0), (0.762, -1.0, 1.0), (0.762, 1.0, -1.0), (0.762, 1.0, 1.0)], [], [(0, 1, 3, 2), (2, 3, 7, 6), (6, 7, 5, 4), (4, 5, 1, 0), (2, 6, 4, 0), (7, 3, 1, 5)])
_uv = me_cube_024.uv_layers.new(name='UVMap')
_uv.uv.foreach_set('vector', [0.375, 0.0, 0.625, 0.0, 0.625, 0.25, 0.375, 0.25, 0.375, 0.25, 0.625, 0.25, 0.625, 0.5, 0.375, 0.5, 0.375, 0.5, 0.625, 0.5, 0.625, 0.75, 0.375, 0.75, 0.375, 0.75, 0.625, 0.75, 0.625, 1.0, 0.375, 1.0, 0.125, 0.5, 0.375, 0.5, 0.375, 0.75, 0.125, 0.75, 0.625, 0.5, 0.875, 0.5, 0.875, 0.75, 0.625, 0.75])
me_cube_024.use_remesh_fix_poles = True
me_cube_024.use_remesh_preserve_attributes = False
me_cube_024.use_mirror_vertex_groups = False
me_cube_024.update()
me_cube_025 = bpy.data.meshes.new('Cube.025')
me_cube_025.from_pydata([(-1.0, -1.0, -1.0), (-1.0, -1.0, 1.0), (-1.0, 1.0, -1.0), (-1.0, 1.0, 1.0), (0.762, -1.0, -1.0), (0.762, -1.0, 1.0), (0.762, 1.0, -1.0), (0.762, 1.0, 1.0)], [], [(0, 1, 3, 2), (2, 3, 7, 6), (6, 7, 5, 4), (4, 5, 1, 0), (2, 6, 4, 0), (7, 3, 1, 5)])
_uv = me_cube_025.uv_layers.new(name='UVMap')
_uv.uv.foreach_set('vector', [0.375, 0.0, 0.625, 0.0, 0.625, 0.25, 0.375, 0.25, 0.375, 0.25, 0.625, 0.25, 0.625, 0.5, 0.375, 0.5, 0.375, 0.5, 0.625, 0.5, 0.625, 0.75, 0.375, 0.75, 0.375, 0.75, 0.625, 0.75, 0.625, 1.0, 0.375, 1.0, 0.125, 0.5, 0.375, 0.5, 0.375, 0.75, 0.125, 0.75, 0.625, 0.5, 0.875, 0.5, 0.875, 0.75, 0.625, 0.75])
me_cube_025.use_remesh_fix_poles = True
me_cube_025.use_remesh_preserve_attributes = False
me_cube_025.use_mirror_vertex_groups = False
me_cube_025.update()
me_cube_026 = bpy.data.meshes.new('Cube.026')
me_cube_026.from_pydata([(-0.7585, -1.0, -1.0), (-0.7585, -1.0, 1.0), (-0.7585, 1.0, -1.0), (-0.7585, 1.0, 1.0), (0.6224, -1.0, -1.0), (0.6224, -1.0, 1.0), (0.6224, 1.0, -1.0), (0.6224, 1.0, 1.0)], [], [(0, 1, 3, 2), (2, 3, 7, 6), (6, 7, 5, 4), (4, 5, 1, 0), (2, 6, 4, 0), (7, 3, 1, 5)])
_uv = me_cube_026.uv_layers.new(name='UVMap')
_uv.uv.foreach_set('vector', [0.375, 0.0, 0.625, 0.0, 0.625, 0.25, 0.375, 0.25, 0.375, 0.25, 0.625, 0.25, 0.625, 0.5, 0.375, 0.5, 0.375, 0.5, 0.625, 0.5, 0.625, 0.75, 0.375, 0.75, 0.375, 0.75, 0.625, 0.75, 0.625, 1.0, 0.375, 1.0, 0.125, 0.5, 0.375, 0.5, 0.375, 0.75, 0.125, 0.75, 0.625, 0.5, 0.875, 0.5, 0.875, 0.75, 0.625, 0.75])
me_cube_026.use_remesh_fix_poles = True
me_cube_026.use_remesh_preserve_attributes = False
me_cube_026.use_mirror_vertex_groups = False
me_cube_026.update()

# ---- objects
ob_plane = bpy.data.objects.new('Plane', me_plane)
ob_cube = bpy.data.objects.new('Cube', me_cube_001)
ob_cube_001 = bpy.data.objects.new('Cube.001', me_cube_002)
ob_cube_002 = bpy.data.objects.new('Cube.002', me_cube_003)
ob_cube_003 = bpy.data.objects.new('Cube.003', me_cube_004)
ob_cube_004 = bpy.data.objects.new('Cube.004', me_cube_005)
ob_cube_005 = bpy.data.objects.new('Cube.005', me_cube_006)
ob_cube_006 = bpy.data.objects.new('Cube.006', me_cube_008)
ob_cube_007 = bpy.data.objects.new('Cube.007', me_cube_009)
ob_cube_008 = bpy.data.objects.new('Cube.008', me_cube_010)
ob_cube_010 = bpy.data.objects.new('Cube.010', me_cube_012)
ob_cube_011 = bpy.data.objects.new('Cube.011', me_cube_013)
ob_cube_012 = bpy.data.objects.new('Cube.012', me_cube_014)
ob_cube_013 = bpy.data.objects.new('Cube.013', me_cube_016)
ob_cube_014 = bpy.data.objects.new('Cube.014', me_cube_017)
ob_cube_009 = bpy.data.objects.new('Cube.009', me_cube_018)
ob_cube_015 = bpy.data.objects.new('Cube.015', me_cube_020)
ob_cube_016 = bpy.data.objects.new('Cube.016', me_cube_021)
ob_cube_017 = bpy.data.objects.new('Cube.017', me_cube_022)
ob_cube_018 = bpy.data.objects.new('Cube.018', me_cube_023)
ob_cube_019 = bpy.data.objects.new('Cube.019', me_cube_024)
ob_cube_020 = bpy.data.objects.new('Cube.020', me_cube_025)
ob_cube_021 = bpy.data.objects.new('Cube.021', me_cube_026)

# ---- transforms, parenting, visibility, modifiers, constraints
ob_plane.location = (0.0, 0.0, 0.0)
ob_plane.lineart.crease_threshold = 0.0
ob_cube.location = (-16.13, -71.72, -0.885)
ob_cube.scale = (68.02, 156.5, 1.0)
ob_cube.lineart.crease_threshold = 0.0
ob_cube_001.location = (-21.96, 52.61, 25.9)
ob_cube_001.scale = (56.43, -6.374, 1.0)
ob_cube_001.lineart.crease_threshold = 0.0
ob_cube_002.location = (-66.5, -18.35, 25.99)
ob_cube_002.scale = (10.28, -70.35, 1.0)
ob_cube_002.lineart.crease_threshold = 0.0
ob_cube_003.location = (28.47, -139.8, 25.99)
ob_cube_003.scale = (10.28, -70.35, 1.0)
ob_cube_003.lineart.crease_threshold = 0.0
ob_cube_004.location = (-21.96, -82.53, 25.9)
ob_cube_004.scale = (56.43, -6.374, 1.0)
ob_cube_004.lineart.crease_threshold = 0.0
ob_cube_005.location = (-11.89, -197.0, 25.9)
ob_cube_005.scale = (56.43, -7.877, 1.0)
ob_cube_005.lineart.crease_threshold = 0.0
ob_cube_006.location = (-15.5, -164.3, 13.5)
ob_cube_006.rotation_euler = (-0.4737, -0.0, 0.0)
ob_cube_006.scale = (10.28, -70.35, 1.0)
ob_cube_006.lineart.crease_threshold = 0.0
ob_cube_007.location = (-0.2699, 20.79, 13.5)
ob_cube_007.rotation_euler = (0.4549, -0.0, 0.0)
ob_cube_007.scale = (10.28, 70.35, 1.0)
ob_cube_007.lineart.crease_threshold = 0.0
ob_cube_008.location = (-29.22, 5.679, 32.72)
ob_cube_008.scale = (26.48, 39.2, 1.0)
ob_cube_008.lineart.crease_threshold = 0.0
ob_cube_010.location = (-17.71, -108.6, 32.72)
ob_cube_010.scale = (26.48, 39.2, 1.0)
ob_cube_010.lineart.crease_threshold = 0.0
ob_cube_011.location = (-17.71, -165.2, 32.72)
ob_cube_011.scale = (26.48, 39.2, 1.0)
ob_cube_011.lineart.crease_threshold = 0.0
ob_cube_012.location = (32.93, 5.679, 32.72)
ob_cube_012.scale = (26.48, 39.2, 1.0)
ob_cube_012.lineart.crease_threshold = 0.0
ob_cube_013.location = (-20.13, 60.68, 35.8)
ob_cube_013.scale = (55.68, 1.0, -38.72)
ob_cube_013.lineart.crease_threshold = 0.0
ob_cube_014.location = (-20.13, -206.2, 35.8)
ob_cube_014.scale = (55.68, 1.0, -38.72)
ob_cube_014.lineart.crease_threshold = 0.0
ob_cube_009.location = (-61.89, -165.2, 32.72)
ob_cube_009.scale = (26.48, 39.2, 1.0)
ob_cube_009.lineart.crease_threshold = 0.0
ob_cube_015.location = (-17.71, -59.0, 32.72)
ob_cube_015.scale = (26.48, 39.2, 1.0)
ob_cube_015.lineart.crease_threshold = 0.0
ob_cube_016.location = (-52.37, -59.0, 48.75)
ob_cube_016.scale = (5.311, 39.2, 0.6347)
ob_cube_016.lineart.crease_threshold = 0.0
ob_cube_017.location = (-64.06, -142.3, 35.8)
ob_cube_017.rotation_euler = (0.0, -0.0, 1.571)
ob_cube_017.scale = (70.98, 1.0, -38.72)
ob_cube_017.lineart.crease_threshold = 0.0
ob_cube_018.location = (-58.39, -79.47, 12.65)
ob_cube_018.rotation_euler = (0.0, -0.0, 1.571)
ob_cube_018.scale = (59.74, 1.0, -15.49)
ob_cube_018.lineart.crease_threshold = 0.0
ob_cube_019.location = (38.96, -125.9, 35.8)
ob_cube_019.rotation_euler = (0.0, -0.0, 1.571)
ob_cube_019.scale = (75.8, 1.0, -38.72)
ob_cube_019.lineart.crease_threshold = 0.0
ob_cube_020.location = (-74.69, -6.456, 35.8)
ob_cube_020.rotation_euler = (0.0, -0.0, 1.571)
ob_cube_020.scale = (86.13, 1.0, -38.72)
ob_cube_020.lineart.crease_threshold = 0.0
ob_cube_021.location = (-44.04, -79.47, 12.65)
ob_cube_021.rotation_euler = (0.0, -0.0, 1.571)
ob_cube_021.scale = (59.74, 1.0, -15.49)
ob_cube_021.lineart.crease_threshold = 0.0

# ---- collection membership
col_collection.objects.link(ob_plane)
col_collection.objects.link(ob_cube)
col_collection.objects.link(ob_cube_001)
col_collection.objects.link(ob_cube_002)
col_collection.objects.link(ob_cube_003)
col_collection.objects.link(ob_cube_004)
col_collection.objects.link(ob_cube_005)
col_collection.objects.link(ob_cube_006)
col_collection.objects.link(ob_cube_007)
col_collection.objects.link(ob_cube_008)
col_collection.objects.link(ob_cube_010)
col_collection.objects.link(ob_cube_011)
col_collection.objects.link(ob_cube_012)
col_collection.objects.link(ob_cube_013)
col_collection.objects.link(ob_cube_014)
col_collection.objects.link(ob_cube_009)
col_collection.objects.link(ob_cube_015)
col_collection.objects.link(ob_cube_016)
col_collection.objects.link(ob_cube_017)
col_collection.objects.link(ob_cube_018)
col_collection.objects.link(ob_cube_019)
col_collection.objects.link(ob_cube_020)
col_collection.objects.link(ob_cube_021)

# ---- scene / render settings (as saved in the file)
scene.frame_start = 1; scene.frame_end = 250; scene.frame_set(1)
scene.render.engine = 'BLENDER_EEVEE_NEXT'
scene.cycles.use_denoising = False
scene.cycles.samples = 128
scene.cycles.sampling_pattern = 'TABULATED_SOBOL'
scene.cycles.use_adaptive_sampling = False
scene.cycles.use_light_tree = False
scene.view_settings.view_transform = 'Filmic'
bpy.context.view_layer.update()

# ---- added for rendering (the .blend has no active camera and no usable light): camera, sun
cam_auto = bpy.data.cameras.new('AutoCamera')
cam_auto.lens = 50.0
cam_auto.sensor_width = 36.0
cam_auto.clip_end = 5732.98
ob_auto_camera = bpy.data.objects.new('AutoCamera', cam_auto)
scene.collection.objects.link(ob_auto_camera)
ob_auto_camera.location = (314.152, -463.72, 297.704)
ob_auto_camera.rotation_euler = (1.09748, -7.21219e-08, 0.694738)
scene.camera = ob_auto_camera
light_auto_sun = bpy.data.lights.new('AutoSun', 'SUN')
light_auto_sun.energy = 3.0
light_auto_sun.angle = 0.0523599
ob_auto_sun = bpy.data.objects.new('AutoSun', light_auto_sun)
scene.collection.objects.link(ob_auto_sun)
ob_auto_sun.rotation_euler = (0.872665, 0.174533, 0.523599)
bpy.context.view_layer.update()
